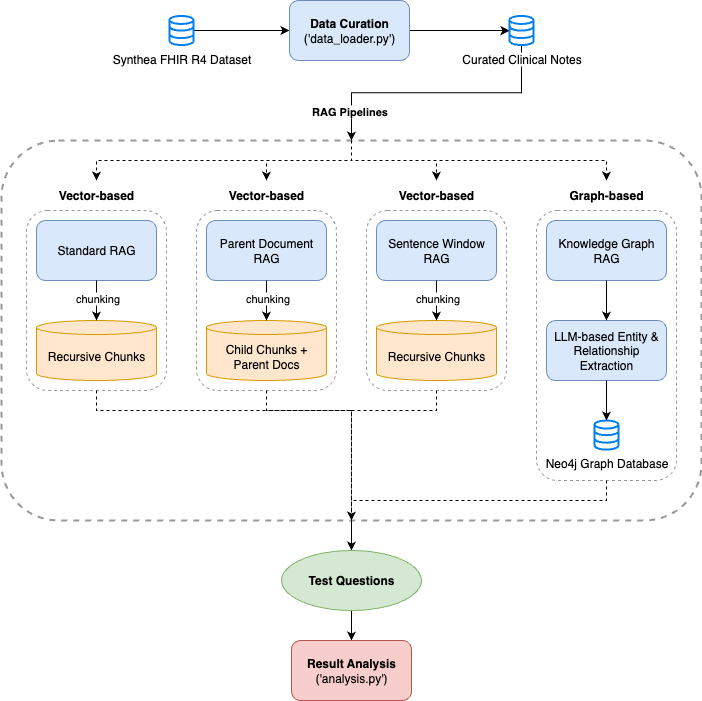

The diagram above was exported from draw.io. Its source (the exported page's mxGraphModel, read from the mxfile embedded in the PNG):
<mxGraphModel dx="844" dy="668" grid="1" gridSize="10" guides="1" tooltips="1" connect="1" arrows="1" fold="1" page="1" pageScale="1" pageWidth="850" pageHeight="1100" math="0" shadow="0">
  <root>
    <mxCell id="0" />
    <mxCell id="1" parent="0" />
    <mxCell id="BYT_Epl9PbvY3sbUSoiW-6" value="" style="rounded=1;whiteSpace=wrap;html=1;dashed=1;fillColor=none;strokeWidth=2;strokeColor=#999999;" parent="1" vertex="1">
      <mxGeometry x="75" y="190" width="700" height="380" as="geometry" />
    </mxCell>
    <mxCell id="BYT_Epl9PbvY3sbUSoiW-48" style="edgeStyle=orthogonalEdgeStyle;rounded=0;orthogonalLoop=1;jettySize=auto;html=1;exitX=0.5;exitY=0;exitDx=0;exitDy=0;dashed=1;" parent="1" source="BYT_Epl9PbvY3sbUSoiW-6" target="BYT_Epl9PbvY3sbUSoiW-11" edge="1">
      <mxGeometry relative="1" as="geometry">
        <Array as="points">
          <mxPoint x="425" y="210" />
          <mxPoint x="340" y="210" />
        </Array>
      </mxGeometry>
    </mxCell>
    <mxCell id="BYT_Epl9PbvY3sbUSoiW-49" style="edgeStyle=orthogonalEdgeStyle;rounded=0;orthogonalLoop=1;jettySize=auto;html=1;exitX=0.5;exitY=0;exitDx=0;exitDy=0;entryX=0.5;entryY=0;entryDx=0;entryDy=0;dashed=1;" parent="1" source="BYT_Epl9PbvY3sbUSoiW-6" target="BYT_Epl9PbvY3sbUSoiW-12" edge="1">
      <mxGeometry relative="1" as="geometry">
        <Array as="points">
          <mxPoint x="425" y="210" />
          <mxPoint x="510" y="210" />
        </Array>
      </mxGeometry>
    </mxCell>
    <mxCell id="BYT_Epl9PbvY3sbUSoiW-50" style="edgeStyle=orthogonalEdgeStyle;rounded=0;orthogonalLoop=1;jettySize=auto;html=1;exitX=0.5;exitY=0;exitDx=0;exitDy=0;entryX=0.5;entryY=0;entryDx=0;entryDy=0;dashed=1;" parent="1" source="BYT_Epl9PbvY3sbUSoiW-6" target="BYT_Epl9PbvY3sbUSoiW-13" edge="1">
      <mxGeometry relative="1" as="geometry">
        <Array as="points">
          <mxPoint x="425" y="210" />
          <mxPoint x="680" y="210" />
        </Array>
      </mxGeometry>
    </mxCell>
    <mxCell id="BYT_Epl9PbvY3sbUSoiW-38" style="edgeStyle=orthogonalEdgeStyle;rounded=0;orthogonalLoop=1;jettySize=auto;html=1;exitX=0.5;exitY=1;exitDx=0;exitDy=0;entryX=0.5;entryY=0;entryDx=0;entryDy=0;" parent="1" source="BYT_Epl9PbvY3sbUSoiW-6" target="BYT_Epl9PbvY3sbUSoiW-36" edge="1">
      <mxGeometry relative="1" as="geometry" />
    </mxCell>
    <mxCell id="F8RZKENHcgoc1DzfqSDE-4" style="edgeStyle=orthogonalEdgeStyle;rounded=0;orthogonalLoop=1;jettySize=auto;html=1;entryX=0;entryY=0.5;entryDx=0;entryDy=0;" parent="1" source="F8RZKENHcgoc1DzfqSDE-1" target="F8RZKENHcgoc1DzfqSDE-2" edge="1">
      <mxGeometry relative="1" as="geometry" />
    </mxCell>
    <mxCell id="F8RZKENHcgoc1DzfqSDE-1" value="Synthea FHIR R4 Dataset" style="html=1;verticalLabelPosition=bottom;align=center;labelBackgroundColor=#ffffff;verticalAlign=top;strokeWidth=2;strokeColor=#0080F0;shadow=0;dashed=0;shape=mxgraph.ios7.icons.data;" parent="1" vertex="1">
      <mxGeometry x="243" y="65.45" width="24" height="29.099999999999998" as="geometry" />
    </mxCell>
    <mxCell id="F8RZKENHcgoc1DzfqSDE-6" style="edgeStyle=orthogonalEdgeStyle;rounded=0;orthogonalLoop=1;jettySize=auto;html=1;exitX=1;exitY=0.5;exitDx=0;exitDy=0;" parent="1" source="F8RZKENHcgoc1DzfqSDE-2" target="F8RZKENHcgoc1DzfqSDE-3" edge="1">
      <mxGeometry relative="1" as="geometry" />
    </mxCell>
    <mxCell id="F8RZKENHcgoc1DzfqSDE-2" value="&lt;b&gt;Data Curation&lt;/b&gt;&lt;div&gt;('data_loader.py')&lt;/div&gt;" style="rounded=1;whiteSpace=wrap;html=1;fillColor=#dae8fc;strokeColor=#6c8ebf;" parent="1" vertex="1">
      <mxGeometry x="363" y="50.000000000000014" width="120" height="60" as="geometry" />
    </mxCell>
    <mxCell id="BYT_Epl9PbvY3sbUSoiW-35" style="edgeStyle=orthogonalEdgeStyle;rounded=0;orthogonalLoop=1;jettySize=auto;html=1;" parent="1" source="F8RZKENHcgoc1DzfqSDE-3" target="BYT_Epl9PbvY3sbUSoiW-6" edge="1">
      <mxGeometry relative="1" as="geometry" />
    </mxCell>
    <mxCell id="BYT_Epl9PbvY3sbUSoiW-55" value="RAG Pipelines" style="edgeLabel;html=1;align=center;verticalAlign=middle;resizable=0;points=[];fontStyle=1" parent="BYT_Epl9PbvY3sbUSoiW-35" connectable="0" vertex="1">
      <mxGeometry x="0.3543" y="1" relative="1" as="geometry">
        <mxPoint x="-40" y="17" as="offset" />
      </mxGeometry>
    </mxCell>
    <mxCell id="F8RZKENHcgoc1DzfqSDE-3" value="Curated Clinical Notes" style="html=1;verticalLabelPosition=bottom;align=center;labelBackgroundColor=#ffffff;verticalAlign=top;strokeWidth=2;strokeColor=#0080F0;shadow=0;dashed=0;shape=mxgraph.ios7.icons.data;" parent="1" vertex="1">
      <mxGeometry x="583" y="65.45" width="24" height="29.099999999999998" as="geometry" />
    </mxCell>
    <mxCell id="BYT_Epl9PbvY3sbUSoiW-39" value="" style="edgeStyle=orthogonalEdgeStyle;rounded=0;orthogonalLoop=1;jettySize=auto;html=1;" parent="1" source="BYT_Epl9PbvY3sbUSoiW-36" target="BYT_Epl9PbvY3sbUSoiW-37" edge="1">
      <mxGeometry relative="1" as="geometry" />
    </mxCell>
    <mxCell id="BYT_Epl9PbvY3sbUSoiW-36" value="&lt;b&gt;Test Questions&lt;/b&gt;" style="ellipse;whiteSpace=wrap;html=1;fillColor=#d5e8d4;strokeColor=#82b366;" parent="1" vertex="1">
      <mxGeometry x="355" y="600" width="140" height="60" as="geometry" />
    </mxCell>
    <mxCell id="BYT_Epl9PbvY3sbUSoiW-37" value="&lt;b&gt;Result Analysis&lt;/b&gt;&lt;div&gt;('analysis.py')&lt;/div&gt;" style="rounded=1;whiteSpace=wrap;html=1;fillColor=#f8cecc;strokeColor=#b85450;" parent="1" vertex="1">
      <mxGeometry x="365" y="690" width="120" height="60" as="geometry" />
    </mxCell>
    <mxCell id="BYT_Epl9PbvY3sbUSoiW-47" style="edgeStyle=orthogonalEdgeStyle;rounded=0;orthogonalLoop=1;jettySize=auto;html=1;exitX=0.5;exitY=0;exitDx=0;exitDy=0;dashed=1;" parent="1" source="BYT_Epl9PbvY3sbUSoiW-6" target="BYT_Epl9PbvY3sbUSoiW-10" edge="1">
      <mxGeometry relative="1" as="geometry">
        <Array as="points">
          <mxPoint x="425" y="210" />
          <mxPoint x="170" y="210" />
        </Array>
      </mxGeometry>
    </mxCell>
    <mxCell id="BYT_Epl9PbvY3sbUSoiW-43" value="" style="group" parent="1" connectable="0" vertex="1">
      <mxGeometry x="100" y="230" width="140" height="210" as="geometry" />
    </mxCell>
    <mxCell id="BYT_Epl9PbvY3sbUSoiW-10" value="Vector-based" style="text;html=1;align=center;verticalAlign=middle;whiteSpace=wrap;rounded=0;fontStyle=1" parent="BYT_Epl9PbvY3sbUSoiW-43" vertex="1">
      <mxGeometry x="30" width="80" height="30" as="geometry" />
    </mxCell>
    <mxCell id="BYT_Epl9PbvY3sbUSoiW-42" value="" style="group" parent="BYT_Epl9PbvY3sbUSoiW-43" connectable="0" vertex="1">
      <mxGeometry y="30" width="140" height="180" as="geometry" />
    </mxCell>
    <mxCell id="BYT_Epl9PbvY3sbUSoiW-5" value="" style="rounded=1;whiteSpace=wrap;html=1;dashed=1;fillColor=none;strokeColor=#999999;" parent="BYT_Epl9PbvY3sbUSoiW-42" vertex="1">
      <mxGeometry width="140" height="180" as="geometry" />
    </mxCell>
    <mxCell id="BYT_Epl9PbvY3sbUSoiW-1" value="Standard RAG" style="rounded=1;whiteSpace=wrap;html=1;fillColor=#dae8fc;strokeColor=#6c8ebf;" parent="BYT_Epl9PbvY3sbUSoiW-42" vertex="1">
      <mxGeometry x="10" y="10" width="120" height="60" as="geometry" />
    </mxCell>
    <mxCell id="BYT_Epl9PbvY3sbUSoiW-14" value="Recursive Chunks" style="shape=cylinder3;whiteSpace=wrap;html=1;boundedLbl=1;backgroundOutline=1;size=7;fillColor=#ffe6cc;strokeColor=#d79b00;" parent="BYT_Epl9PbvY3sbUSoiW-42" vertex="1">
      <mxGeometry x="10" y="110" width="120" height="60" as="geometry" />
    </mxCell>
    <mxCell id="BYT_Epl9PbvY3sbUSoiW-15" style="edgeStyle=orthogonalEdgeStyle;rounded=0;orthogonalLoop=1;jettySize=auto;html=1;exitX=0.5;exitY=1;exitDx=0;exitDy=0;entryX=0.5;entryY=0;entryDx=0;entryDy=0;entryPerimeter=0;" parent="BYT_Epl9PbvY3sbUSoiW-42" source="BYT_Epl9PbvY3sbUSoiW-1" target="BYT_Epl9PbvY3sbUSoiW-14" edge="1">
      <mxGeometry relative="1" as="geometry" />
    </mxCell>
    <mxCell id="BYT_Epl9PbvY3sbUSoiW-16" value="chunking" style="edgeLabel;html=1;align=center;verticalAlign=middle;resizable=0;points=[];" parent="BYT_Epl9PbvY3sbUSoiW-15" connectable="0" vertex="1">
      <mxGeometry x="-0.15" y="2" relative="1" as="geometry">
        <mxPoint x="-2" as="offset" />
      </mxGeometry>
    </mxCell>
    <mxCell id="BYT_Epl9PbvY3sbUSoiW-44" value="" style="group" parent="1" connectable="0" vertex="1">
      <mxGeometry x="270" y="230" width="140" height="210" as="geometry" />
    </mxCell>
    <mxCell id="BYT_Epl9PbvY3sbUSoiW-7" value="" style="rounded=1;whiteSpace=wrap;html=1;dashed=1;fillColor=none;strokeColor=#999999;" parent="BYT_Epl9PbvY3sbUSoiW-44" vertex="1">
      <mxGeometry y="30" width="140" height="180" as="geometry" />
    </mxCell>
    <mxCell id="BYT_Epl9PbvY3sbUSoiW-2" value="Parent Document RAG" style="rounded=1;whiteSpace=wrap;html=1;fillColor=#dae8fc;strokeColor=#6c8ebf;" parent="BYT_Epl9PbvY3sbUSoiW-44" vertex="1">
      <mxGeometry x="10" y="40" width="120" height="60" as="geometry" />
    </mxCell>
    <mxCell id="BYT_Epl9PbvY3sbUSoiW-11" value="Vector-based" style="text;html=1;align=center;verticalAlign=middle;whiteSpace=wrap;rounded=0;fontStyle=1" parent="BYT_Epl9PbvY3sbUSoiW-44" vertex="1">
      <mxGeometry x="30" width="80" height="30" as="geometry" />
    </mxCell>
    <mxCell id="BYT_Epl9PbvY3sbUSoiW-22" value="Child Chunks +&lt;br&gt;Parent Docs" style="shape=cylinder3;whiteSpace=wrap;html=1;boundedLbl=1;backgroundOutline=1;size=7;fillColor=#ffe6cc;strokeColor=#d79b00;" parent="BYT_Epl9PbvY3sbUSoiW-44" vertex="1">
      <mxGeometry x="10" y="140" width="120" height="60" as="geometry" />
    </mxCell>
    <mxCell id="BYT_Epl9PbvY3sbUSoiW-23" style="edgeStyle=orthogonalEdgeStyle;rounded=0;orthogonalLoop=1;jettySize=auto;html=1;exitX=0.5;exitY=1;exitDx=0;exitDy=0;entryX=0.5;entryY=0;entryDx=0;entryDy=0;entryPerimeter=0;" parent="BYT_Epl9PbvY3sbUSoiW-44" source="BYT_Epl9PbvY3sbUSoiW-2" target="BYT_Epl9PbvY3sbUSoiW-22" edge="1">
      <mxGeometry relative="1" as="geometry">
        <mxPoint x="70" y="100" as="sourcePoint" />
      </mxGeometry>
    </mxCell>
    <mxCell id="BYT_Epl9PbvY3sbUSoiW-24" value="chunking" style="edgeLabel;html=1;align=center;verticalAlign=middle;resizable=0;points=[];" parent="BYT_Epl9PbvY3sbUSoiW-23" connectable="0" vertex="1">
      <mxGeometry x="-0.15" y="2" relative="1" as="geometry">
        <mxPoint x="-2" as="offset" />
      </mxGeometry>
    </mxCell>
    <mxCell id="BYT_Epl9PbvY3sbUSoiW-45" value="" style="group" parent="1" connectable="0" vertex="1">
      <mxGeometry x="440" y="230" width="140" height="210" as="geometry" />
    </mxCell>
    <mxCell id="BYT_Epl9PbvY3sbUSoiW-8" value="" style="rounded=1;whiteSpace=wrap;html=1;dashed=1;fillColor=none;strokeColor=#999999;" parent="BYT_Epl9PbvY3sbUSoiW-45" vertex="1">
      <mxGeometry y="30" width="140" height="180" as="geometry" />
    </mxCell>
    <mxCell id="BYT_Epl9PbvY3sbUSoiW-3" value="Sentence Window RAG" style="rounded=1;whiteSpace=wrap;html=1;fillColor=#dae8fc;strokeColor=#6c8ebf;" parent="BYT_Epl9PbvY3sbUSoiW-45" vertex="1">
      <mxGeometry x="10" y="40" width="120" height="60" as="geometry" />
    </mxCell>
    <mxCell id="BYT_Epl9PbvY3sbUSoiW-12" value="Vector-based" style="text;html=1;align=center;verticalAlign=middle;whiteSpace=wrap;rounded=0;fontStyle=1" parent="BYT_Epl9PbvY3sbUSoiW-45" vertex="1">
      <mxGeometry x="30" width="80" height="30" as="geometry" />
    </mxCell>
    <mxCell id="BYT_Epl9PbvY3sbUSoiW-25" value="Recursive Chunks" style="shape=cylinder3;whiteSpace=wrap;html=1;boundedLbl=1;backgroundOutline=1;size=7;fillColor=#ffe6cc;strokeColor=#d79b00;" parent="BYT_Epl9PbvY3sbUSoiW-45" vertex="1">
      <mxGeometry x="10" y="140" width="120" height="60" as="geometry" />
    </mxCell>
    <mxCell id="BYT_Epl9PbvY3sbUSoiW-26" style="edgeStyle=orthogonalEdgeStyle;rounded=0;orthogonalLoop=1;jettySize=auto;html=1;exitX=0.5;exitY=1;exitDx=0;exitDy=0;entryX=0.5;entryY=0;entryDx=0;entryDy=0;entryPerimeter=0;" parent="BYT_Epl9PbvY3sbUSoiW-45" source="BYT_Epl9PbvY3sbUSoiW-3" target="BYT_Epl9PbvY3sbUSoiW-25" edge="1">
      <mxGeometry relative="1" as="geometry">
        <mxPoint x="70" y="100" as="sourcePoint" />
      </mxGeometry>
    </mxCell>
    <mxCell id="BYT_Epl9PbvY3sbUSoiW-27" value="chunking" style="edgeLabel;html=1;align=center;verticalAlign=middle;resizable=0;points=[];" parent="BYT_Epl9PbvY3sbUSoiW-26" connectable="0" vertex="1">
      <mxGeometry x="-0.15" y="2" relative="1" as="geometry">
        <mxPoint x="-2" as="offset" />
      </mxGeometry>
    </mxCell>
    <mxCell id="BYT_Epl9PbvY3sbUSoiW-46" value="" style="group" parent="1" connectable="0" vertex="1">
      <mxGeometry x="610" y="230" width="140" height="300" as="geometry" />
    </mxCell>
    <mxCell id="BYT_Epl9PbvY3sbUSoiW-9" value="" style="rounded=1;whiteSpace=wrap;html=1;dashed=1;fillColor=none;strokeColor=#999999;" parent="BYT_Epl9PbvY3sbUSoiW-46" vertex="1">
      <mxGeometry y="30" width="140" height="270" as="geometry" />
    </mxCell>
    <mxCell id="BYT_Epl9PbvY3sbUSoiW-4" value="Knowledge Graph RAG" style="rounded=1;whiteSpace=wrap;html=1;fillColor=#dae8fc;strokeColor=#6c8ebf;" parent="BYT_Epl9PbvY3sbUSoiW-46" vertex="1">
      <mxGeometry x="10" y="40" width="120" height="60" as="geometry" />
    </mxCell>
    <mxCell id="BYT_Epl9PbvY3sbUSoiW-13" value="Graph-based" style="text;html=1;align=center;verticalAlign=middle;whiteSpace=wrap;rounded=0;fontStyle=1" parent="BYT_Epl9PbvY3sbUSoiW-46" vertex="1">
      <mxGeometry x="30" width="80" height="30" as="geometry" />
    </mxCell>
    <mxCell id="BYT_Epl9PbvY3sbUSoiW-31" value="Neo4j Graph Database" style="html=1;verticalLabelPosition=bottom;align=center;labelBackgroundColor=#ffffff;verticalAlign=top;strokeWidth=2;strokeColor=#0080F0;shadow=0;dashed=0;shape=mxgraph.ios7.icons.data;" parent="BYT_Epl9PbvY3sbUSoiW-46" vertex="1">
      <mxGeometry x="58" y="240" width="24" height="29.099999999999998" as="geometry" />
    </mxCell>
    <mxCell id="BYT_Epl9PbvY3sbUSoiW-32" value="LLM-based Entity &amp;amp;&lt;div&gt;Relationship Extraction&lt;/div&gt;" style="rounded=1;whiteSpace=wrap;html=1;fillColor=#dae8fc;strokeColor=#6c8ebf;" parent="BYT_Epl9PbvY3sbUSoiW-46" vertex="1">
      <mxGeometry x="10" y="140" width="120" height="60" as="geometry" />
    </mxCell>
    <mxCell id="BYT_Epl9PbvY3sbUSoiW-33" value="" style="edgeStyle=orthogonalEdgeStyle;rounded=0;orthogonalLoop=1;jettySize=auto;html=1;" parent="BYT_Epl9PbvY3sbUSoiW-46" source="BYT_Epl9PbvY3sbUSoiW-4" target="BYT_Epl9PbvY3sbUSoiW-32" edge="1">
      <mxGeometry relative="1" as="geometry" />
    </mxCell>
    <mxCell id="BYT_Epl9PbvY3sbUSoiW-34" value="" style="edgeStyle=orthogonalEdgeStyle;rounded=0;orthogonalLoop=1;jettySize=auto;html=1;" parent="BYT_Epl9PbvY3sbUSoiW-46" source="BYT_Epl9PbvY3sbUSoiW-32" target="BYT_Epl9PbvY3sbUSoiW-31" edge="1">
      <mxGeometry relative="1" as="geometry" />
    </mxCell>
    <mxCell id="BYT_Epl9PbvY3sbUSoiW-51" style="edgeStyle=orthogonalEdgeStyle;rounded=0;orthogonalLoop=1;jettySize=auto;html=1;exitX=0.5;exitY=1;exitDx=0;exitDy=0;entryX=0.5;entryY=1;entryDx=0;entryDy=0;dashed=1;" parent="1" source="BYT_Epl9PbvY3sbUSoiW-5" target="BYT_Epl9PbvY3sbUSoiW-6" edge="1">
      <mxGeometry relative="1" as="geometry">
        <Array as="points">
          <mxPoint x="170" y="460" />
          <mxPoint x="425" y="460" />
        </Array>
      </mxGeometry>
    </mxCell>
    <mxCell id="BYT_Epl9PbvY3sbUSoiW-52" style="edgeStyle=orthogonalEdgeStyle;rounded=0;orthogonalLoop=1;jettySize=auto;html=1;exitX=0.5;exitY=1;exitDx=0;exitDy=0;entryX=0.5;entryY=1;entryDx=0;entryDy=0;dashed=1;" parent="1" source="BYT_Epl9PbvY3sbUSoiW-7" target="BYT_Epl9PbvY3sbUSoiW-6" edge="1">
      <mxGeometry relative="1" as="geometry">
        <Array as="points">
          <mxPoint x="340" y="460" />
          <mxPoint x="425" y="460" />
        </Array>
      </mxGeometry>
    </mxCell>
    <mxCell id="BYT_Epl9PbvY3sbUSoiW-53" style="edgeStyle=orthogonalEdgeStyle;rounded=0;orthogonalLoop=1;jettySize=auto;html=1;exitX=0.5;exitY=1;exitDx=0;exitDy=0;entryX=0.5;entryY=1;entryDx=0;entryDy=0;dashed=1;" parent="1" source="BYT_Epl9PbvY3sbUSoiW-8" target="BYT_Epl9PbvY3sbUSoiW-6" edge="1">
      <mxGeometry relative="1" as="geometry">
        <Array as="points">
          <mxPoint x="510" y="460" />
          <mxPoint x="425" y="460" />
        </Array>
      </mxGeometry>
    </mxCell>
    <mxCell id="BYT_Epl9PbvY3sbUSoiW-54" style="edgeStyle=orthogonalEdgeStyle;rounded=0;orthogonalLoop=1;jettySize=auto;html=1;exitX=0.5;exitY=1;exitDx=0;exitDy=0;entryX=0.5;entryY=1;entryDx=0;entryDy=0;dashed=1;" parent="1" source="BYT_Epl9PbvY3sbUSoiW-9" target="BYT_Epl9PbvY3sbUSoiW-6" edge="1">
      <mxGeometry relative="1" as="geometry">
        <Array as="points">
          <mxPoint x="680" y="550" />
          <mxPoint x="425" y="550" />
        </Array>
      </mxGeometry>
    </mxCell>
  </root>
</mxGraphModel>